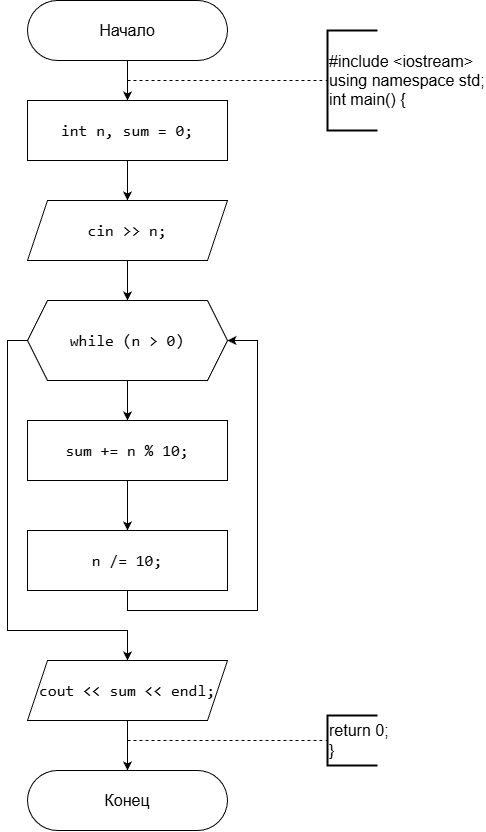

The diagram above was exported from draw.io. Its source (the exported page's mxGraphModel, read from the mxfile embedded in the PNG):
<mxGraphModel dx="1068" dy="1072" grid="1" gridSize="10" guides="1" tooltips="1" connect="1" arrows="1" fold="1" page="1" pageScale="1" pageWidth="827" pageHeight="1169" background="#FFFFFF" math="0" shadow="0">
  <root>
    <mxCell id="0" />
    <mxCell id="1" parent="0" />
    <mxCell id="UPj8Vg6VmvXLAM9yemqr-3" edge="1" parent="1" source="UPj8Vg6VmvXLAM9yemqr-1" style="edgeStyle=orthogonalEdgeStyle;rounded=0;orthogonalLoop=1;jettySize=auto;html=1;" target="UPj8Vg6VmvXLAM9yemqr-2" value="">
      <mxGeometry relative="1" as="geometry" />
    </mxCell>
    <mxCell id="UPj8Vg6VmvXLAM9yemqr-1" parent="1" style="rounded=1;whiteSpace=wrap;html=1;arcSize=50;fontSize=16;" value="Начало" vertex="1">
      <mxGeometry height="60" width="200" x="260" y="10" as="geometry" />
    </mxCell>
    <mxCell id="UPj8Vg6VmvXLAM9yemqr-7" edge="1" parent="1" source="UPj8Vg6VmvXLAM9yemqr-2" style="edgeStyle=orthogonalEdgeStyle;rounded=0;orthogonalLoop=1;jettySize=auto;html=1;" target="UPj8Vg6VmvXLAM9yemqr-6" value="">
      <mxGeometry relative="1" as="geometry" />
    </mxCell>
    <mxCell id="UPj8Vg6VmvXLAM9yemqr-2" parent="1" style="rounded=0;whiteSpace=wrap;html=1;fontColor=default;textShadow=0;labelBackgroundColor=none;fontSize=16;" value="&lt;div style=&quot;font-family: Consolas, &amp;quot;Courier New&amp;quot;, monospace; line-height: 22px; white-space: pre;&quot;&gt;&lt;span&gt;int&lt;/span&gt; &lt;span&gt;n&lt;/span&gt;, &lt;span&gt;sum&lt;/span&gt; &lt;span&gt;=&lt;/span&gt; &lt;span&gt;0&lt;/span&gt;;&lt;/div&gt;" vertex="1">
      <mxGeometry height="60" width="200" x="260" y="110" as="geometry" />
    </mxCell>
    <mxCell id="UPj8Vg6VmvXLAM9yemqr-4" edge="1" parent="1" style="endArrow=none;dashed=1;html=1;rounded=0;entryX=0;entryY=0.5;entryDx=0;entryDy=0;entryPerimeter=0;" target="UPj8Vg6VmvXLAM9yemqr-5" value="">
      <mxGeometry height="50" relative="1" width="50" as="geometry">
        <mxPoint x="360" y="90" as="sourcePoint" />
        <mxPoint x="560" y="90" as="targetPoint" />
      </mxGeometry>
    </mxCell>
    <mxCell id="UPj8Vg6VmvXLAM9yemqr-5" parent="1" style="strokeWidth=2;html=1;shape=mxgraph.flowchart.annotation_1;align=left;pointerEvents=1;fontSize=16;" value="#include &amp;lt;iostream&amp;gt;&lt;div&gt;using namespace std;&lt;/div&gt;&lt;div&gt;int main() {&lt;/div&gt;" vertex="1">
      <mxGeometry height="100" width="50" x="560" y="40" as="geometry" />
    </mxCell>
    <mxCell id="UPj8Vg6VmvXLAM9yemqr-9" edge="1" parent="1" source="UPj8Vg6VmvXLAM9yemqr-6" style="edgeStyle=orthogonalEdgeStyle;rounded=0;orthogonalLoop=1;jettySize=auto;html=1;" target="UPj8Vg6VmvXLAM9yemqr-8" value="">
      <mxGeometry relative="1" as="geometry" />
    </mxCell>
    <mxCell id="UPj8Vg6VmvXLAM9yemqr-6" parent="1" style="shape=parallelogram;perimeter=parallelogramPerimeter;whiteSpace=wrap;html=1;fixedSize=1;fontSize=16;labelBackgroundColor=none;fontColor=default;" value="&lt;div style=&quot;font-family: Consolas, &amp;quot;Courier New&amp;quot;, monospace; line-height: 22px; white-space: pre;&quot;&gt;&lt;span style=&quot;&quot;&gt;cin&lt;/span&gt; &lt;span style=&quot;&quot;&gt;&amp;gt;&amp;gt;&lt;/span&gt; &lt;span style=&quot;&quot;&gt;n&lt;/span&gt;;&lt;/div&gt;" vertex="1">
      <mxGeometry height="60" width="200" x="260" y="210" as="geometry" />
    </mxCell>
    <mxCell id="UPj8Vg6VmvXLAM9yemqr-11" edge="1" parent="1" source="UPj8Vg6VmvXLAM9yemqr-8" style="edgeStyle=orthogonalEdgeStyle;rounded=0;orthogonalLoop=1;jettySize=auto;html=1;" target="UPj8Vg6VmvXLAM9yemqr-10" value="">
      <mxGeometry relative="1" as="geometry" />
    </mxCell>
    <mxCell id="UPj8Vg6VmvXLAM9yemqr-16" edge="1" parent="1" source="UPj8Vg6VmvXLAM9yemqr-8" style="edgeStyle=orthogonalEdgeStyle;rounded=0;orthogonalLoop=1;jettySize=auto;html=1;exitX=0;exitY=0.5;exitDx=0;exitDy=0;" target="UPj8Vg6VmvXLAM9yemqr-15">
      <mxGeometry relative="1" as="geometry">
        <Array as="points">
          <mxPoint x="240" y="350" />
          <mxPoint x="240" y="640" />
          <mxPoint x="360" y="640" />
        </Array>
      </mxGeometry>
    </mxCell>
    <mxCell id="UPj8Vg6VmvXLAM9yemqr-8" parent="1" style="shape=hexagon;perimeter=hexagonPerimeter2;whiteSpace=wrap;html=1;fixedSize=1;fontSize=16;fontColor=default;labelBackgroundColor=none;" value="&lt;div style=&quot;font-family: Consolas, &amp;quot;Courier New&amp;quot;, monospace; line-height: 22px; white-space: pre;&quot;&gt;&lt;span style=&quot;&quot;&gt;while&lt;/span&gt; (&lt;span style=&quot;&quot;&gt;n&lt;/span&gt; &lt;span style=&quot;&quot;&gt;&amp;gt;&lt;/span&gt; &lt;span style=&quot;&quot;&gt;0&lt;/span&gt;)&lt;/div&gt;" vertex="1">
      <mxGeometry height="80" width="200" x="260" y="310" as="geometry" />
    </mxCell>
    <mxCell id="UPj8Vg6VmvXLAM9yemqr-13" edge="1" parent="1" source="UPj8Vg6VmvXLAM9yemqr-10" style="edgeStyle=orthogonalEdgeStyle;rounded=0;orthogonalLoop=1;jettySize=auto;html=1;" target="UPj8Vg6VmvXLAM9yemqr-12" value="">
      <mxGeometry relative="1" as="geometry" />
    </mxCell>
    <mxCell id="UPj8Vg6VmvXLAM9yemqr-10" parent="1" style="rounded=0;whiteSpace=wrap;html=1;fontSize=16;fontColor=default;labelBackgroundColor=none;" value="&lt;div style=&quot;font-family: Consolas, &amp;quot;Courier New&amp;quot;, monospace; line-height: 22px; white-space: pre;&quot;&gt;&lt;span style=&quot;&quot;&gt;sum&lt;/span&gt; &lt;span style=&quot;&quot;&gt;+=&lt;/span&gt; &lt;span style=&quot;&quot;&gt;n&lt;/span&gt; &lt;span style=&quot;&quot;&gt;%&lt;/span&gt; &lt;span style=&quot;&quot;&gt;10&lt;/span&gt;;&lt;/div&gt;" vertex="1">
      <mxGeometry height="60" width="200" x="260" y="430" as="geometry" />
    </mxCell>
    <mxCell id="UPj8Vg6VmvXLAM9yemqr-14" edge="1" parent="1" source="UPj8Vg6VmvXLAM9yemqr-12" style="edgeStyle=orthogonalEdgeStyle;rounded=0;orthogonalLoop=1;jettySize=auto;html=1;exitX=0.5;exitY=1;exitDx=0;exitDy=0;entryX=1;entryY=0.5;entryDx=0;entryDy=0;" target="UPj8Vg6VmvXLAM9yemqr-8">
      <mxGeometry relative="1" as="geometry">
        <Array as="points">
          <mxPoint x="360" y="620" />
          <mxPoint x="490" y="620" />
          <mxPoint x="490" y="350" />
        </Array>
      </mxGeometry>
    </mxCell>
    <mxCell id="UPj8Vg6VmvXLAM9yemqr-12" parent="1" style="rounded=0;whiteSpace=wrap;html=1;fontSize=16;fontColor=default;labelBackgroundColor=none;" value="&lt;div style=&quot;font-family: Consolas, &amp;quot;Courier New&amp;quot;, monospace; line-height: 22px; white-space: pre;&quot;&gt;&lt;div style=&quot;line-height: 22px;&quot;&gt;&lt;span style=&quot;&quot;&gt;n&lt;/span&gt; &lt;span style=&quot;&quot;&gt;/=&lt;/span&gt; &lt;span style=&quot;&quot;&gt;10&lt;/span&gt;;&lt;/div&gt;&lt;/div&gt;" vertex="1">
      <mxGeometry height="60" width="200" x="260" y="540" as="geometry" />
    </mxCell>
    <mxCell id="UPj8Vg6VmvXLAM9yemqr-18" edge="1" parent="1" source="UPj8Vg6VmvXLAM9yemqr-15" style="edgeStyle=orthogonalEdgeStyle;rounded=0;orthogonalLoop=1;jettySize=auto;html=1;" target="UPj8Vg6VmvXLAM9yemqr-17" value="">
      <mxGeometry relative="1" as="geometry" />
    </mxCell>
    <mxCell id="UPj8Vg6VmvXLAM9yemqr-15" parent="1" style="shape=parallelogram;perimeter=parallelogramPerimeter;whiteSpace=wrap;html=1;fixedSize=1;fontSize=16;labelBackgroundColor=none;fontColor=default;" value="&lt;div style=&quot;font-family: Consolas, &amp;quot;Courier New&amp;quot;, monospace; line-height: 22px; white-space: pre;&quot;&gt;&lt;span style=&quot;&quot;&gt;cout&lt;/span&gt; &lt;span style=&quot;&quot;&gt;&amp;lt;&amp;lt;&lt;/span&gt; &lt;span style=&quot;&quot;&gt;sum&lt;/span&gt; &lt;span style=&quot;&quot;&gt;&amp;lt;&amp;lt;&lt;/span&gt; &lt;span style=&quot;&quot;&gt;endl&lt;/span&gt;;&lt;/div&gt;" vertex="1">
      <mxGeometry height="60" width="200" x="260" y="670" as="geometry" />
    </mxCell>
    <mxCell id="UPj8Vg6VmvXLAM9yemqr-17" parent="1" style="rounded=1;whiteSpace=wrap;html=1;arcSize=50;fontSize=16;" value="Конец" vertex="1">
      <mxGeometry height="60" width="200" x="260" y="780" as="geometry" />
    </mxCell>
    <mxCell id="UPj8Vg6VmvXLAM9yemqr-19" edge="1" parent="1" style="endArrow=none;dashed=1;html=1;rounded=0;entryX=0;entryY=0.5;entryDx=0;entryDy=0;entryPerimeter=0;" target="UPj8Vg6VmvXLAM9yemqr-20" value="">
      <mxGeometry height="50" relative="1" width="50" as="geometry">
        <mxPoint x="360" y="750" as="sourcePoint" />
        <mxPoint x="560" y="750" as="targetPoint" />
      </mxGeometry>
    </mxCell>
    <mxCell id="UPj8Vg6VmvXLAM9yemqr-20" parent="1" style="strokeWidth=2;html=1;shape=mxgraph.flowchart.annotation_1;align=left;pointerEvents=1;fontSize=16;" value="return 0;&lt;div&gt;}&lt;/div&gt;" vertex="1">
      <mxGeometry height="50" width="50" x="560" y="725" as="geometry" />
    </mxCell>
  </root>
</mxGraphModel>